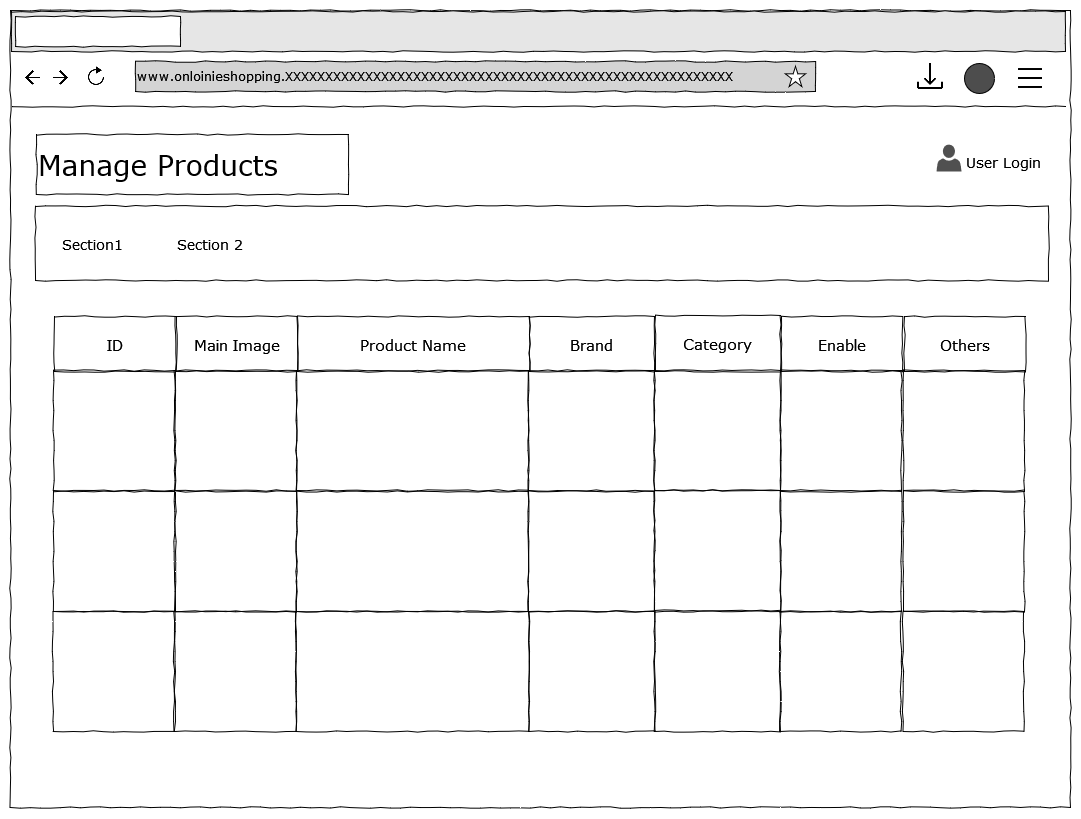

The diagram above was exported from draw.io. Its source (the exported page's mxGraphModel, read from the mxfile embedded in the PNG):
<mxGraphModel dx="1447" dy="733" grid="0" gridSize="10" guides="1" tooltips="1" connect="1" arrows="1" fold="1" page="1" pageScale="1" pageWidth="1100" pageHeight="850" background="#ffffff" math="0" shadow="0">
  <root>
    <mxCell id="J8HzLPEs9i0RYqp8y_Bu-0" />
    <mxCell id="J8HzLPEs9i0RYqp8y_Bu-1" parent="J8HzLPEs9i0RYqp8y_Bu-0" />
    <mxCell id="J8HzLPEs9i0RYqp8y_Bu-2" value="" style="whiteSpace=wrap;html=1;rounded=0;shadow=0;labelBackgroundColor=none;strokeColor=#000000;strokeWidth=1;fillColor=none;fontFamily=Verdana;fontSize=12;fontColor=#000000;align=center;comic=1;" vertex="1" parent="J8HzLPEs9i0RYqp8y_Bu-1">
      <mxGeometry x="25" y="49" width="1060" height="797" as="geometry" />
    </mxCell>
    <mxCell id="J8HzLPEs9i0RYqp8y_Bu-3" value="" style="whiteSpace=wrap;html=1;rounded=0;shadow=0;labelBackgroundColor=none;strokeWidth=1;fillColor=none;fontFamily=Verdana;fontSize=12;align=center;comic=1;" vertex="1" parent="J8HzLPEs9i0RYqp8y_Bu-1">
      <mxGeometry x="50" y="244.5" width="1013" height="74.5" as="geometry" />
    </mxCell>
    <mxCell id="J8HzLPEs9i0RYqp8y_Bu-4" value="User Login" style="text;html=1;points=[];align=left;verticalAlign=top;spacingTop=-4;fontSize=14;fontFamily=Verdana" vertex="1" parent="J8HzLPEs9i0RYqp8y_Bu-1">
      <mxGeometry x="979" y="190" width="60" height="20" as="geometry" />
    </mxCell>
    <mxCell id="J8HzLPEs9i0RYqp8y_Bu-5" value="Section1" style="text;html=1;points=[];align=left;verticalAlign=top;spacingTop=-4;fontSize=14;fontFamily=Verdana" vertex="1" parent="J8HzLPEs9i0RYqp8y_Bu-1">
      <mxGeometry x="75" y="272.5" width="60" height="20" as="geometry" />
    </mxCell>
    <mxCell id="J8HzLPEs9i0RYqp8y_Bu-6" value="Section 2" style="text;html=1;points=[];align=left;verticalAlign=top;spacingTop=-4;fontSize=14;fontFamily=Verdana" vertex="1" parent="J8HzLPEs9i0RYqp8y_Bu-1">
      <mxGeometry x="190" y="272.5" width="60" height="25" as="geometry" />
    </mxCell>
    <mxCell id="J8HzLPEs9i0RYqp8y_Bu-7" value="&lt;div&gt;www.onloinieshopping.XXXXXXXXXXXXXXXXXXXXXXXXXXXXXXXXXXXXXXXXXXXXXXXXXXXXXXXX&lt;br&gt;&lt;/div&gt;" style="whiteSpace=wrap;html=1;rounded=0;shadow=0;labelBackgroundColor=none;strokeWidth=1;fillColor=#D4D4D4;fontFamily=Verdana;fontSize=12;align=left;comic=1;" vertex="1" parent="J8HzLPEs9i0RYqp8y_Bu-1">
      <mxGeometry x="150" y="100" width="680" height="30" as="geometry" />
    </mxCell>
    <mxCell id="J8HzLPEs9i0RYqp8y_Bu-8" value="" style="shape=image;html=1;verticalAlign=top;verticalLabelPosition=bottom;labelBackgroundColor=#ffffff;imageAspect=0;aspect=fixed;image=https://cdn4.iconfinder.com/data/icons/ionicons/512/icon-ios7-refresh-empty-128.png" vertex="1" parent="J8HzLPEs9i0RYqp8y_Bu-1">
      <mxGeometry x="95" y="100" width="32" height="32" as="geometry" />
    </mxCell>
    <mxCell id="J8HzLPEs9i0RYqp8y_Bu-9" value="" style="shape=image;html=1;verticalAlign=top;verticalLabelPosition=bottom;labelBackgroundColor=#ffffff;imageAspect=0;aspect=fixed;image=https://cdn1.iconfinder.com/data/icons/material-core/16/arrow-forward-128.png" vertex="1" parent="J8HzLPEs9i0RYqp8y_Bu-1">
      <mxGeometry x="68" y="108.5" width="15" height="15" as="geometry" />
    </mxCell>
    <mxCell id="J8HzLPEs9i0RYqp8y_Bu-10" value="" style="shape=image;html=1;verticalAlign=top;verticalLabelPosition=bottom;labelBackgroundColor=#ffffff;imageAspect=0;aspect=fixed;image=https://cdn1.iconfinder.com/data/icons/material-core/16/arrow-back-128.png" vertex="1" parent="J8HzLPEs9i0RYqp8y_Bu-1">
      <mxGeometry x="40" y="108.5" width="15" height="15" as="geometry" />
    </mxCell>
    <mxCell id="J8HzLPEs9i0RYqp8y_Bu-11" value="" style="verticalLabelPosition=bottom;verticalAlign=top;html=1;shape=mxgraph.basic.star" vertex="1" parent="J8HzLPEs9i0RYqp8y_Bu-1">
      <mxGeometry x="800" y="105" width="20" height="20" as="geometry" />
    </mxCell>
    <mxCell id="J8HzLPEs9i0RYqp8y_Bu-12" value="" style="shape=image;html=1;verticalAlign=top;verticalLabelPosition=bottom;labelBackgroundColor=#ffffff;imageAspect=0;aspect=fixed;image=https://cdn3.iconfinder.com/data/icons/arrows-set-12/512/download-128.png" vertex="1" parent="J8HzLPEs9i0RYqp8y_Bu-1">
      <mxGeometry x="930" y="100" width="30" height="30" as="geometry" />
    </mxCell>
    <mxCell id="J8HzLPEs9i0RYqp8y_Bu-13" value="" style="ellipse;whiteSpace=wrap;html=1;aspect=fixed;fillColor=#4D4D4D;" vertex="1" parent="J8HzLPEs9i0RYqp8y_Bu-1">
      <mxGeometry x="979" y="102" width="30" height="30" as="geometry" />
    </mxCell>
    <mxCell id="J8HzLPEs9i0RYqp8y_Bu-14" value="" style="shape=image;html=1;verticalAlign=top;verticalLabelPosition=bottom;labelBackgroundColor=#ffffff;imageAspect=0;aspect=fixed;image=https://cdn1.iconfinder.com/data/icons/iconoir-vol-3/24/menu-128.png;fillColor=#4D4D4D;" vertex="1" parent="J8HzLPEs9i0RYqp8y_Bu-1">
      <mxGeometry x="1030" y="102" width="30" height="30" as="geometry" />
    </mxCell>
    <mxCell id="J8HzLPEs9i0RYqp8y_Bu-15" value="" style="whiteSpace=wrap;html=1;rounded=0;shadow=0;labelBackgroundColor=none;strokeWidth=1;fillColor=#E6E6E6;fontFamily=Verdana;fontSize=12;align=center;comic=1;" vertex="1" parent="J8HzLPEs9i0RYqp8y_Bu-1">
      <mxGeometry x="26" y="50" width="1054" height="40" as="geometry" />
    </mxCell>
    <mxCell id="J8HzLPEs9i0RYqp8y_Bu-16" value="" style="whiteSpace=wrap;html=1;rounded=0;shadow=0;labelBackgroundColor=none;strokeWidth=1;fillColor=default;fontFamily=Verdana;fontSize=12;align=center;comic=1;" vertex="1" parent="J8HzLPEs9i0RYqp8y_Bu-1">
      <mxGeometry x="30" y="55" width="165" height="30" as="geometry" />
    </mxCell>
    <mxCell id="J8HzLPEs9i0RYqp8y_Bu-17" value="" style="line;strokeWidth=1;html=1;rounded=0;shadow=0;labelBackgroundColor=none;fillColor=none;fontFamily=Verdana;fontSize=14;fontColor=#000000;align=center;comic=1;" vertex="1" parent="J8HzLPEs9i0RYqp8y_Bu-1">
      <mxGeometry x="27" y="140" width="1053" height="10" as="geometry" />
    </mxCell>
    <mxCell id="J8HzLPEs9i0RYqp8y_Bu-18" value="Manage Products" style="whiteSpace=wrap;html=1;rounded=0;shadow=0;labelBackgroundColor=none;strokeWidth=1;fillColor=none;fontFamily=Verdana;fontSize=28;align=left;comic=1;" vertex="1" parent="J8HzLPEs9i0RYqp8y_Bu-1">
      <mxGeometry x="51" y="173" width="312" height="60" as="geometry" />
    </mxCell>
    <mxCell id="J8HzLPEs9i0RYqp8y_Bu-19" value="" style="group;fontSize=15;align=left;" vertex="1" connectable="0" parent="J8HzLPEs9i0RYqp8y_Bu-1">
      <mxGeometry x="68" y="409" width="971" height="120" as="geometry" />
    </mxCell>
    <mxCell id="J8HzLPEs9i0RYqp8y_Bu-20" value="" style="whiteSpace=wrap;html=1;rounded=0;shadow=0;labelBackgroundColor=none;strokeWidth=1;fillColor=none;fontFamily=Verdana;fontSize=12;align=center;comic=1;" vertex="1" parent="J8HzLPEs9i0RYqp8y_Bu-19">
      <mxGeometry width="121" height="120" as="geometry" />
    </mxCell>
    <mxCell id="J8HzLPEs9i0RYqp8y_Bu-21" value="" style="whiteSpace=wrap;html=1;rounded=0;shadow=0;labelBackgroundColor=none;strokeWidth=1;fillColor=none;fontFamily=Verdana;fontSize=12;align=center;comic=1;" vertex="1" parent="J8HzLPEs9i0RYqp8y_Bu-19">
      <mxGeometry x="122" width="121" height="120" as="geometry" />
    </mxCell>
    <mxCell id="J8HzLPEs9i0RYqp8y_Bu-22" value="" style="whiteSpace=wrap;html=1;rounded=0;shadow=0;labelBackgroundColor=none;strokeWidth=1;fillColor=none;fontFamily=Verdana;fontSize=14;align=left;comic=1;" vertex="1" parent="J8HzLPEs9i0RYqp8y_Bu-19">
      <mxGeometry x="243" width="232" height="120" as="geometry" />
    </mxCell>
    <mxCell id="J8HzLPEs9i0RYqp8y_Bu-23" value="" style="whiteSpace=wrap;html=1;rounded=0;shadow=0;labelBackgroundColor=none;strokeWidth=1;fillColor=none;fontFamily=Verdana;fontSize=12;align=left;comic=1;" vertex="1" parent="J8HzLPEs9i0RYqp8y_Bu-19">
      <mxGeometry x="475" width="126" height="120" as="geometry" />
    </mxCell>
    <mxCell id="J8HzLPEs9i0RYqp8y_Bu-24" value="" style="whiteSpace=wrap;html=1;rounded=0;shadow=0;labelBackgroundColor=none;strokeWidth=1;fillColor=none;fontFamily=Verdana;fontSize=12;align=center;comic=1;" vertex="1" parent="J8HzLPEs9i0RYqp8y_Bu-19">
      <mxGeometry x="727" width="121" height="120" as="geometry" />
    </mxCell>
    <mxCell id="J8HzLPEs9i0RYqp8y_Bu-25" value="" style="whiteSpace=wrap;html=1;rounded=0;shadow=0;labelBackgroundColor=none;strokeWidth=1;fillColor=none;fontFamily=Verdana;fontSize=12;align=center;comic=1;" vertex="1" parent="J8HzLPEs9i0RYqp8y_Bu-19">
      <mxGeometry x="850" width="121" height="120" as="geometry" />
    </mxCell>
    <mxCell id="J8HzLPEs9i0RYqp8y_Bu-26" value="" style="group;fontSize=15;" vertex="1" connectable="0" parent="J8HzLPEs9i0RYqp8y_Bu-1">
      <mxGeometry x="69" y="355" width="971" height="57" as="geometry" />
    </mxCell>
    <mxCell id="J8HzLPEs9i0RYqp8y_Bu-27" value="ID" style="whiteSpace=wrap;html=1;rounded=0;shadow=0;labelBackgroundColor=none;strokeWidth=1;fillColor=none;fontFamily=Verdana;fontSize=15;align=center;comic=1;" vertex="1" parent="J8HzLPEs9i0RYqp8y_Bu-26">
      <mxGeometry width="121" height="55" as="geometry" />
    </mxCell>
    <mxCell id="J8HzLPEs9i0RYqp8y_Bu-28" value="Main Image" style="whiteSpace=wrap;html=1;rounded=0;shadow=0;labelBackgroundColor=none;strokeWidth=1;fillColor=none;fontFamily=Verdana;fontSize=15;align=center;comic=1;" vertex="1" parent="J8HzLPEs9i0RYqp8y_Bu-26">
      <mxGeometry x="122" width="121" height="55" as="geometry" />
    </mxCell>
    <mxCell id="J8HzLPEs9i0RYqp8y_Bu-29" value="&lt;font style=&quot;font-size: 15px;&quot;&gt;Product Name&lt;/font&gt;" style="whiteSpace=wrap;html=1;rounded=0;shadow=0;labelBackgroundColor=none;strokeWidth=1;fillColor=none;fontFamily=Verdana;fontSize=15;align=center;comic=1;" vertex="1" parent="J8HzLPEs9i0RYqp8y_Bu-26">
      <mxGeometry x="243" width="232" height="55" as="geometry" />
    </mxCell>
    <mxCell id="J8HzLPEs9i0RYqp8y_Bu-30" value="Brand" style="whiteSpace=wrap;html=1;rounded=0;shadow=0;labelBackgroundColor=none;strokeWidth=1;fillColor=none;fontFamily=Verdana;fontSize=15;align=center;comic=1;" vertex="1" parent="J8HzLPEs9i0RYqp8y_Bu-26">
      <mxGeometry x="475" width="125" height="55" as="geometry" />
    </mxCell>
    <mxCell id="J8HzLPEs9i0RYqp8y_Bu-31" value="Enable" style="whiteSpace=wrap;html=1;rounded=0;shadow=0;labelBackgroundColor=none;strokeWidth=1;fillColor=none;fontFamily=Verdana;fontSize=15;align=center;comic=1;" vertex="1" parent="J8HzLPEs9i0RYqp8y_Bu-26">
      <mxGeometry x="727" width="121" height="55" as="geometry" />
    </mxCell>
    <mxCell id="J8HzLPEs9i0RYqp8y_Bu-32" value="Others" style="whiteSpace=wrap;html=1;rounded=0;shadow=0;labelBackgroundColor=none;strokeWidth=1;fillColor=none;fontFamily=Verdana;fontSize=15;align=center;comic=1;" vertex="1" parent="J8HzLPEs9i0RYqp8y_Bu-26">
      <mxGeometry x="850" width="121" height="55" as="geometry" />
    </mxCell>
    <mxCell id="uCsgdTrQ2op6TGtbY4gk-1" value="Category" style="whiteSpace=wrap;html=1;rounded=0;shadow=0;labelBackgroundColor=none;strokeWidth=1;fillColor=none;fontFamily=Verdana;fontSize=15;align=center;comic=1;" vertex="1" parent="J8HzLPEs9i0RYqp8y_Bu-26">
      <mxGeometry x="601" y="-1" width="125" height="56" as="geometry" />
    </mxCell>
    <mxCell id="J8HzLPEs9i0RYqp8y_Bu-33" value="" style="group;fontSize=15;" vertex="1" connectable="0" parent="J8HzLPEs9i0RYqp8y_Bu-1">
      <mxGeometry x="68" y="530" width="971" height="120" as="geometry" />
    </mxCell>
    <mxCell id="J8HzLPEs9i0RYqp8y_Bu-34" value="" style="whiteSpace=wrap;html=1;rounded=0;shadow=0;labelBackgroundColor=none;strokeWidth=1;fillColor=none;fontFamily=Verdana;fontSize=12;align=center;comic=1;" vertex="1" parent="J8HzLPEs9i0RYqp8y_Bu-33">
      <mxGeometry width="121" height="120" as="geometry" />
    </mxCell>
    <mxCell id="J8HzLPEs9i0RYqp8y_Bu-35" value="" style="whiteSpace=wrap;html=1;rounded=0;shadow=0;labelBackgroundColor=none;strokeWidth=1;fillColor=none;fontFamily=Verdana;fontSize=12;align=center;comic=1;" vertex="1" parent="J8HzLPEs9i0RYqp8y_Bu-33">
      <mxGeometry x="122" width="121" height="120" as="geometry" />
    </mxCell>
    <mxCell id="J8HzLPEs9i0RYqp8y_Bu-36" value="" style="whiteSpace=wrap;html=1;rounded=0;shadow=0;labelBackgroundColor=none;strokeWidth=1;fillColor=none;fontFamily=Verdana;fontSize=14;align=left;comic=1;" vertex="1" parent="J8HzLPEs9i0RYqp8y_Bu-33">
      <mxGeometry x="243" width="232" height="120" as="geometry" />
    </mxCell>
    <mxCell id="J8HzLPEs9i0RYqp8y_Bu-37" value="" style="whiteSpace=wrap;html=1;rounded=0;shadow=0;labelBackgroundColor=none;strokeWidth=1;fillColor=none;fontFamily=Verdana;fontSize=12;align=left;comic=1;" vertex="1" parent="J8HzLPEs9i0RYqp8y_Bu-33">
      <mxGeometry x="475" width="126" height="120" as="geometry" />
    </mxCell>
    <mxCell id="J8HzLPEs9i0RYqp8y_Bu-38" value="" style="whiteSpace=wrap;html=1;rounded=0;shadow=0;labelBackgroundColor=none;strokeWidth=1;fillColor=none;fontFamily=Verdana;fontSize=12;align=center;comic=1;" vertex="1" parent="J8HzLPEs9i0RYqp8y_Bu-33">
      <mxGeometry x="727" width="121" height="120" as="geometry" />
    </mxCell>
    <mxCell id="J8HzLPEs9i0RYqp8y_Bu-39" value="" style="whiteSpace=wrap;html=1;rounded=0;shadow=0;labelBackgroundColor=none;strokeWidth=1;fillColor=none;fontFamily=Verdana;fontSize=12;align=center;comic=1;" vertex="1" parent="J8HzLPEs9i0RYqp8y_Bu-33">
      <mxGeometry x="850" width="121" height="120" as="geometry" />
    </mxCell>
    <mxCell id="J8HzLPEs9i0RYqp8y_Bu-40" value="" style="group;fontSize=15;" vertex="1" connectable="0" parent="J8HzLPEs9i0RYqp8y_Bu-1">
      <mxGeometry x="67.5" y="650" width="971" height="120" as="geometry" />
    </mxCell>
    <mxCell id="J8HzLPEs9i0RYqp8y_Bu-41" value="" style="whiteSpace=wrap;html=1;rounded=0;shadow=0;labelBackgroundColor=none;strokeWidth=1;fillColor=none;fontFamily=Verdana;fontSize=12;align=center;comic=1;" vertex="1" parent="J8HzLPEs9i0RYqp8y_Bu-40">
      <mxGeometry width="121" height="120" as="geometry" />
    </mxCell>
    <mxCell id="J8HzLPEs9i0RYqp8y_Bu-42" value="" style="whiteSpace=wrap;html=1;rounded=0;shadow=0;labelBackgroundColor=none;strokeWidth=1;fillColor=none;fontFamily=Verdana;fontSize=12;align=center;comic=1;" vertex="1" parent="J8HzLPEs9i0RYqp8y_Bu-40">
      <mxGeometry x="122" width="121" height="120" as="geometry" />
    </mxCell>
    <mxCell id="J8HzLPEs9i0RYqp8y_Bu-43" value="" style="whiteSpace=wrap;html=1;rounded=0;shadow=0;labelBackgroundColor=none;strokeWidth=1;fillColor=none;fontFamily=Verdana;fontSize=14;align=left;comic=1;" vertex="1" parent="J8HzLPEs9i0RYqp8y_Bu-40">
      <mxGeometry x="243" width="233" height="120" as="geometry" />
    </mxCell>
    <mxCell id="J8HzLPEs9i0RYqp8y_Bu-44" value="" style="whiteSpace=wrap;html=1;rounded=0;shadow=0;labelBackgroundColor=none;strokeWidth=1;fillColor=none;fontFamily=Verdana;fontSize=12;align=left;comic=1;" vertex="1" parent="J8HzLPEs9i0RYqp8y_Bu-40">
      <mxGeometry x="476" width="126" height="120" as="geometry" />
    </mxCell>
    <mxCell id="J8HzLPEs9i0RYqp8y_Bu-45" value="" style="whiteSpace=wrap;html=1;rounded=0;shadow=0;labelBackgroundColor=none;strokeWidth=1;fillColor=none;fontFamily=Verdana;fontSize=12;align=center;comic=1;" vertex="1" parent="J8HzLPEs9i0RYqp8y_Bu-40">
      <mxGeometry x="727" width="121" height="120" as="geometry" />
    </mxCell>
    <mxCell id="J8HzLPEs9i0RYqp8y_Bu-46" value="" style="whiteSpace=wrap;html=1;rounded=0;shadow=0;labelBackgroundColor=none;strokeWidth=1;fillColor=none;fontFamily=Verdana;fontSize=12;align=center;comic=1;" vertex="1" parent="J8HzLPEs9i0RYqp8y_Bu-40">
      <mxGeometry x="850" width="121" height="120" as="geometry" />
    </mxCell>
    <mxCell id="J8HzLPEs9i0RYqp8y_Bu-47" value="" style="sketch=0;pointerEvents=1;shadow=0;dashed=0;html=1;strokeColor=none;fillColor=#505050;labelPosition=center;verticalLabelPosition=bottom;verticalAlign=top;outlineConnect=0;align=center;shape=mxgraph.office.users.user;" vertex="1" parent="J8HzLPEs9i0RYqp8y_Bu-1">
      <mxGeometry x="951" y="183" width="25" height="27" as="geometry" />
    </mxCell>
    <mxCell id="uCsgdTrQ2op6TGtbY4gk-2" value="" style="whiteSpace=wrap;html=1;rounded=0;shadow=0;labelBackgroundColor=none;strokeWidth=1;fillColor=none;fontFamily=Verdana;fontSize=12;align=left;comic=1;" vertex="1" parent="J8HzLPEs9i0RYqp8y_Bu-1">
      <mxGeometry x="669" y="409" width="126" height="120" as="geometry" />
    </mxCell>
    <mxCell id="uCsgdTrQ2op6TGtbY4gk-3" value="" style="whiteSpace=wrap;html=1;rounded=0;shadow=0;labelBackgroundColor=none;strokeWidth=1;fillColor=none;fontFamily=Verdana;fontSize=12;align=left;comic=1;" vertex="1" parent="J8HzLPEs9i0RYqp8y_Bu-1">
      <mxGeometry x="669" y="529" width="126" height="120" as="geometry" />
    </mxCell>
    <mxCell id="uCsgdTrQ2op6TGtbY4gk-4" value="" style="whiteSpace=wrap;html=1;rounded=0;shadow=0;labelBackgroundColor=none;strokeWidth=1;fillColor=none;fontFamily=Verdana;fontSize=12;align=left;comic=1;" vertex="1" parent="J8HzLPEs9i0RYqp8y_Bu-1">
      <mxGeometry x="669" y="650" width="126" height="120" as="geometry" />
    </mxCell>
  </root>
</mxGraphModel>